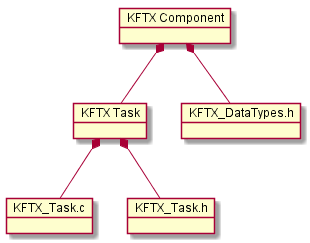

The diagram above was rendered by PlantUML. Its source (embedded in the PNG):
@startuml InternalComponentDesign.png
object "KFTX Component" as KFTX
object "KFTX Task" as KFTX_TASK
object KFTX_Task.c
object KFTX_Task.h
object KFTX_DataTypes.h
KFTX *-- KFTX_TASK
KFTX_TASK *-- KFTX_Task.c
KFTX_TASK *-- KFTX_Task.h
KFTX *-- KFTX_DataTypes.h
@enduml